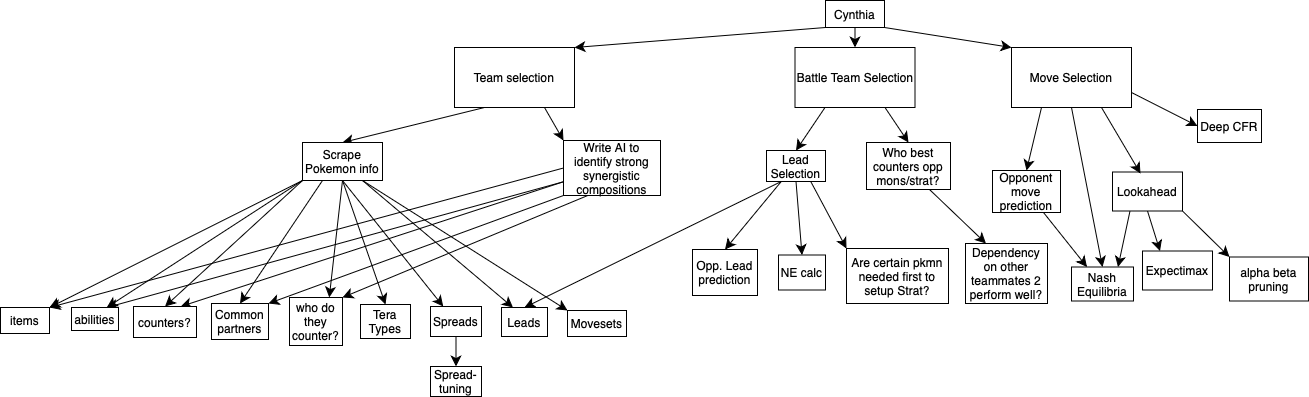

The diagram above was exported from draw.io. Its source (the exported page's mxGraphModel, read from the mxfile embedded in the PNG):
<mxGraphModel dx="1432" dy="1049" grid="0" gridSize="10" guides="1" tooltips="1" connect="1" arrows="1" fold="1" page="0" pageScale="1" pageWidth="827" pageHeight="1169" math="0" shadow="0">
  <root>
    <mxCell id="0" />
    <mxCell id="1" parent="0" />
    <mxCell id="65tDV8YEPITha5fxpVS5-7" style="edgeStyle=none;curved=1;rounded=0;orthogonalLoop=1;jettySize=auto;html=1;exitX=0;exitY=1;exitDx=0;exitDy=0;entryX=1;entryY=0;entryDx=0;entryDy=0;fontSize=12;startSize=8;endSize=8;" parent="1" source="65tDV8YEPITha5fxpVS5-1" target="65tDV8YEPITha5fxpVS5-2" edge="1">
      <mxGeometry relative="1" as="geometry" />
    </mxCell>
    <mxCell id="65tDV8YEPITha5fxpVS5-8" style="edgeStyle=none;curved=1;rounded=0;orthogonalLoop=1;jettySize=auto;html=1;exitX=0.5;exitY=1;exitDx=0;exitDy=0;entryX=0.5;entryY=0;entryDx=0;entryDy=0;fontSize=12;startSize=8;endSize=8;" parent="1" source="65tDV8YEPITha5fxpVS5-1" target="65tDV8YEPITha5fxpVS5-4" edge="1">
      <mxGeometry relative="1" as="geometry" />
    </mxCell>
    <mxCell id="65tDV8YEPITha5fxpVS5-9" style="edgeStyle=none;curved=1;rounded=0;orthogonalLoop=1;jettySize=auto;html=1;exitX=1;exitY=1;exitDx=0;exitDy=0;entryX=0;entryY=0;entryDx=0;entryDy=0;fontSize=12;startSize=8;endSize=8;" parent="1" source="65tDV8YEPITha5fxpVS5-1" target="65tDV8YEPITha5fxpVS5-3" edge="1">
      <mxGeometry relative="1" as="geometry" />
    </mxCell>
    <mxCell id="65tDV8YEPITha5fxpVS5-1" value="Cynthia" style="rounded=0;whiteSpace=wrap;html=1;" parent="1" vertex="1">
      <mxGeometry x="110" y="-87" width="59" height="27" as="geometry" />
    </mxCell>
    <mxCell id="65tDV8YEPITha5fxpVS5-24" style="edgeStyle=none;curved=1;rounded=0;orthogonalLoop=1;jettySize=auto;html=1;exitX=0.25;exitY=1;exitDx=0;exitDy=0;entryX=0.5;entryY=0;entryDx=0;entryDy=0;fontSize=12;startSize=8;endSize=8;" parent="1" source="65tDV8YEPITha5fxpVS5-2" target="65tDV8YEPITha5fxpVS5-10" edge="1">
      <mxGeometry relative="1" as="geometry" />
    </mxCell>
    <mxCell id="65tDV8YEPITha5fxpVS5-25" style="edgeStyle=none;curved=1;rounded=0;orthogonalLoop=1;jettySize=auto;html=1;exitX=0.75;exitY=1;exitDx=0;exitDy=0;entryX=0;entryY=0;entryDx=0;entryDy=0;fontSize=12;startSize=8;endSize=8;" parent="1" source="65tDV8YEPITha5fxpVS5-2" target="65tDV8YEPITha5fxpVS5-11" edge="1">
      <mxGeometry relative="1" as="geometry" />
    </mxCell>
    <mxCell id="65tDV8YEPITha5fxpVS5-2" value="Team selection" style="rounded=0;whiteSpace=wrap;html=1;" parent="1" vertex="1">
      <mxGeometry x="-261" y="-40" width="120" height="60" as="geometry" />
    </mxCell>
    <mxCell id="65tDV8YEPITha5fxpVS5-46" style="edgeStyle=none;curved=1;rounded=0;orthogonalLoop=1;jettySize=auto;html=1;exitX=0.25;exitY=1;exitDx=0;exitDy=0;entryX=0.5;entryY=0;entryDx=0;entryDy=0;fontSize=12;startSize=8;endSize=8;" parent="1" source="65tDV8YEPITha5fxpVS5-3" target="65tDV8YEPITha5fxpVS5-40" edge="1">
      <mxGeometry relative="1" as="geometry" />
    </mxCell>
    <mxCell id="65tDV8YEPITha5fxpVS5-47" style="edgeStyle=none;curved=1;rounded=0;orthogonalLoop=1;jettySize=auto;html=1;exitX=0.5;exitY=1;exitDx=0;exitDy=0;entryX=0.5;entryY=0;entryDx=0;entryDy=0;fontSize=12;startSize=8;endSize=8;" parent="1" source="65tDV8YEPITha5fxpVS5-3" target="65tDV8YEPITha5fxpVS5-41" edge="1">
      <mxGeometry relative="1" as="geometry" />
    </mxCell>
    <mxCell id="65tDV8YEPITha5fxpVS5-50" style="edgeStyle=none;curved=1;rounded=0;orthogonalLoop=1;jettySize=auto;html=1;exitX=1;exitY=0.75;exitDx=0;exitDy=0;entryX=0;entryY=0.5;entryDx=0;entryDy=0;fontSize=12;startSize=8;endSize=8;" parent="1" source="65tDV8YEPITha5fxpVS5-3" target="65tDV8YEPITha5fxpVS5-45" edge="1">
      <mxGeometry relative="1" as="geometry" />
    </mxCell>
    <mxCell id="65tDV8YEPITha5fxpVS5-3" value="Move Selection" style="rounded=0;whiteSpace=wrap;html=1;" parent="1" vertex="1">
      <mxGeometry x="296" y="-40" width="120" height="60" as="geometry" />
    </mxCell>
    <mxCell id="65tDV8YEPITha5fxpVS5-6" style="edgeStyle=none;curved=1;rounded=0;orthogonalLoop=1;jettySize=auto;html=1;exitX=0.25;exitY=1;exitDx=0;exitDy=0;entryX=0.5;entryY=0;entryDx=0;entryDy=0;fontSize=12;startSize=8;endSize=8;" parent="1" source="65tDV8YEPITha5fxpVS5-4" target="65tDV8YEPITha5fxpVS5-5" edge="1">
      <mxGeometry relative="1" as="geometry" />
    </mxCell>
    <mxCell id="65tDV8YEPITha5fxpVS5-37" style="edgeStyle=none;curved=1;rounded=0;orthogonalLoop=1;jettySize=auto;html=1;exitX=0.75;exitY=1;exitDx=0;exitDy=0;entryX=0.5;entryY=0;entryDx=0;entryDy=0;fontSize=12;startSize=8;endSize=8;" parent="1" source="65tDV8YEPITha5fxpVS5-4" target="65tDV8YEPITha5fxpVS5-36" edge="1">
      <mxGeometry relative="1" as="geometry" />
    </mxCell>
    <mxCell id="65tDV8YEPITha5fxpVS5-4" value="Battle Team Selection" style="rounded=0;whiteSpace=wrap;html=1;" parent="1" vertex="1">
      <mxGeometry x="79.5" y="-40" width="120" height="60" as="geometry" />
    </mxCell>
    <mxCell id="65tDV8YEPITha5fxpVS5-28" style="edgeStyle=none;curved=1;rounded=0;orthogonalLoop=1;jettySize=auto;html=1;exitX=0.25;exitY=1;exitDx=0;exitDy=0;entryX=0.5;entryY=0;entryDx=0;entryDy=0;fontSize=12;startSize=8;endSize=8;" parent="1" source="65tDV8YEPITha5fxpVS5-5" target="65tDV8YEPITha5fxpVS5-12" edge="1">
      <mxGeometry relative="1" as="geometry" />
    </mxCell>
    <mxCell id="65tDV8YEPITha5fxpVS5-33" style="edgeStyle=none;curved=1;rounded=0;orthogonalLoop=1;jettySize=auto;html=1;exitX=0.25;exitY=1;exitDx=0;exitDy=0;entryX=0.5;entryY=0;entryDx=0;entryDy=0;fontSize=12;startSize=8;endSize=8;" parent="1" source="65tDV8YEPITha5fxpVS5-5" target="65tDV8YEPITha5fxpVS5-30" edge="1">
      <mxGeometry relative="1" as="geometry" />
    </mxCell>
    <mxCell id="65tDV8YEPITha5fxpVS5-34" style="edgeStyle=none;curved=1;rounded=0;orthogonalLoop=1;jettySize=auto;html=1;exitX=0.5;exitY=1;exitDx=0;exitDy=0;entryX=0.5;entryY=0;entryDx=0;entryDy=0;fontSize=12;startSize=8;endSize=8;" parent="1" source="65tDV8YEPITha5fxpVS5-5" target="65tDV8YEPITha5fxpVS5-31" edge="1">
      <mxGeometry relative="1" as="geometry" />
    </mxCell>
    <mxCell id="65tDV8YEPITha5fxpVS5-35" style="edgeStyle=none;curved=1;rounded=0;orthogonalLoop=1;jettySize=auto;html=1;exitX=0.75;exitY=1;exitDx=0;exitDy=0;entryX=0;entryY=0;entryDx=0;entryDy=0;fontSize=12;startSize=8;endSize=8;" parent="1" source="65tDV8YEPITha5fxpVS5-5" target="65tDV8YEPITha5fxpVS5-32" edge="1">
      <mxGeometry relative="1" as="geometry" />
    </mxCell>
    <mxCell id="65tDV8YEPITha5fxpVS5-5" value="Lead Selection" style="rounded=0;whiteSpace=wrap;html=1;" parent="1" vertex="1">
      <mxGeometry x="51" y="63" width="59" height="31" as="geometry" />
    </mxCell>
    <mxCell id="65tDV8YEPITha5fxpVS5-18" style="edgeStyle=none;curved=1;rounded=0;orthogonalLoop=1;jettySize=auto;html=1;exitX=0.25;exitY=1;exitDx=0;exitDy=0;entryX=0.5;entryY=0;entryDx=0;entryDy=0;fontSize=12;startSize=8;endSize=8;" parent="1" source="65tDV8YEPITha5fxpVS5-10" target="65tDV8YEPITha5fxpVS5-14" edge="1">
      <mxGeometry relative="1" as="geometry" />
    </mxCell>
    <mxCell id="65tDV8YEPITha5fxpVS5-19" style="edgeStyle=none;curved=1;rounded=0;orthogonalLoop=1;jettySize=auto;html=1;exitX=0.5;exitY=1;exitDx=0;exitDy=0;entryX=0.75;entryY=0;entryDx=0;entryDy=0;fontSize=12;startSize=8;endSize=8;" parent="1" source="65tDV8YEPITha5fxpVS5-10" target="65tDV8YEPITha5fxpVS5-17" edge="1">
      <mxGeometry relative="1" as="geometry" />
    </mxCell>
    <mxCell id="65tDV8YEPITha5fxpVS5-20" style="edgeStyle=none;curved=1;rounded=0;orthogonalLoop=1;jettySize=auto;html=1;exitX=0.5;exitY=1;exitDx=0;exitDy=0;entryX=0.5;entryY=0;entryDx=0;entryDy=0;fontSize=12;startSize=8;endSize=8;" parent="1" source="65tDV8YEPITha5fxpVS5-10" target="65tDV8YEPITha5fxpVS5-16" edge="1">
      <mxGeometry relative="1" as="geometry" />
    </mxCell>
    <mxCell id="65tDV8YEPITha5fxpVS5-21" style="edgeStyle=none;curved=1;rounded=0;orthogonalLoop=1;jettySize=auto;html=1;exitX=0.5;exitY=1;exitDx=0;exitDy=0;entryX=0.25;entryY=0;entryDx=0;entryDy=0;fontSize=12;startSize=8;endSize=8;" parent="1" source="65tDV8YEPITha5fxpVS5-10" target="65tDV8YEPITha5fxpVS5-15" edge="1">
      <mxGeometry relative="1" as="geometry" />
    </mxCell>
    <mxCell id="65tDV8YEPITha5fxpVS5-22" style="edgeStyle=none;curved=1;rounded=0;orthogonalLoop=1;jettySize=auto;html=1;exitX=0.75;exitY=1;exitDx=0;exitDy=0;entryX=0.25;entryY=0;entryDx=0;entryDy=0;fontSize=12;startSize=8;endSize=8;" parent="1" source="65tDV8YEPITha5fxpVS5-10" target="65tDV8YEPITha5fxpVS5-12" edge="1">
      <mxGeometry relative="1" as="geometry" />
    </mxCell>
    <mxCell id="65tDV8YEPITha5fxpVS5-23" style="edgeStyle=none;curved=1;rounded=0;orthogonalLoop=1;jettySize=auto;html=1;exitX=0.75;exitY=1;exitDx=0;exitDy=0;entryX=0;entryY=0;entryDx=0;entryDy=0;fontSize=12;startSize=8;endSize=8;" parent="1" source="65tDV8YEPITha5fxpVS5-10" target="65tDV8YEPITha5fxpVS5-13" edge="1">
      <mxGeometry relative="1" as="geometry" />
    </mxCell>
    <mxCell id="65tDV8YEPITha5fxpVS5-58" style="edgeStyle=none;curved=1;rounded=0;orthogonalLoop=1;jettySize=auto;html=1;exitX=0;exitY=1;exitDx=0;exitDy=0;entryX=1;entryY=0;entryDx=0;entryDy=0;fontSize=12;startSize=8;endSize=8;" parent="1" source="65tDV8YEPITha5fxpVS5-10" target="65tDV8YEPITha5fxpVS5-57" edge="1">
      <mxGeometry relative="1" as="geometry" />
    </mxCell>
    <mxCell id="65tDV8YEPITha5fxpVS5-59" style="edgeStyle=none;curved=1;rounded=0;orthogonalLoop=1;jettySize=auto;html=1;exitX=0;exitY=1;exitDx=0;exitDy=0;entryX=0.75;entryY=0;entryDx=0;entryDy=0;fontSize=12;startSize=8;endSize=8;" parent="1" source="65tDV8YEPITha5fxpVS5-10" target="65tDV8YEPITha5fxpVS5-56" edge="1">
      <mxGeometry relative="1" as="geometry" />
    </mxCell>
    <mxCell id="65tDV8YEPITha5fxpVS5-60" style="edgeStyle=none;curved=1;rounded=0;orthogonalLoop=1;jettySize=auto;html=1;exitX=0;exitY=1;exitDx=0;exitDy=0;entryX=0.5;entryY=0;entryDx=0;entryDy=0;fontSize=12;startSize=8;endSize=8;" parent="1" source="65tDV8YEPITha5fxpVS5-10" target="65tDV8YEPITha5fxpVS5-55" edge="1">
      <mxGeometry relative="1" as="geometry" />
    </mxCell>
    <mxCell id="65tDV8YEPITha5fxpVS5-10" value="Scrape Pokemon info" style="rounded=0;whiteSpace=wrap;html=1;" parent="1" vertex="1">
      <mxGeometry x="-413" y="55" width="80" height="38" as="geometry" />
    </mxCell>
    <mxCell id="65tDV8YEPITha5fxpVS5-26" style="edgeStyle=none;curved=1;rounded=0;orthogonalLoop=1;jettySize=auto;html=1;exitX=0;exitY=1;exitDx=0;exitDy=0;entryX=1;entryY=0;entryDx=0;entryDy=0;fontSize=12;startSize=8;endSize=8;" parent="1" source="65tDV8YEPITha5fxpVS5-11" target="65tDV8YEPITha5fxpVS5-14" edge="1">
      <mxGeometry relative="1" as="geometry" />
    </mxCell>
    <mxCell id="65tDV8YEPITha5fxpVS5-27" style="edgeStyle=none;curved=1;rounded=0;orthogonalLoop=1;jettySize=auto;html=1;exitX=0.25;exitY=1;exitDx=0;exitDy=0;entryX=1;entryY=0;entryDx=0;entryDy=0;fontSize=12;startSize=8;endSize=8;" parent="1" source="65tDV8YEPITha5fxpVS5-11" target="65tDV8YEPITha5fxpVS5-17" edge="1">
      <mxGeometry relative="1" as="geometry" />
    </mxCell>
    <mxCell id="65tDV8YEPITha5fxpVS5-61" style="edgeStyle=none;curved=1;rounded=0;orthogonalLoop=1;jettySize=auto;html=1;exitX=0;exitY=0.75;exitDx=0;exitDy=0;entryX=0.75;entryY=0;entryDx=0;entryDy=0;fontSize=12;startSize=8;endSize=8;" parent="1" source="65tDV8YEPITha5fxpVS5-11" target="65tDV8YEPITha5fxpVS5-55" edge="1">
      <mxGeometry relative="1" as="geometry" />
    </mxCell>
    <mxCell id="65tDV8YEPITha5fxpVS5-62" style="edgeStyle=none;curved=1;rounded=0;orthogonalLoop=1;jettySize=auto;html=1;exitX=0;exitY=0.75;exitDx=0;exitDy=0;entryX=0.75;entryY=0;entryDx=0;entryDy=0;fontSize=12;startSize=8;endSize=8;" parent="1" source="65tDV8YEPITha5fxpVS5-11" target="65tDV8YEPITha5fxpVS5-56" edge="1">
      <mxGeometry relative="1" as="geometry" />
    </mxCell>
    <mxCell id="65tDV8YEPITha5fxpVS5-63" style="edgeStyle=none;curved=1;rounded=0;orthogonalLoop=1;jettySize=auto;html=1;exitX=0;exitY=0.5;exitDx=0;exitDy=0;entryX=1;entryY=0;entryDx=0;entryDy=0;fontSize=12;startSize=8;endSize=8;" parent="1" source="65tDV8YEPITha5fxpVS5-11" target="65tDV8YEPITha5fxpVS5-57" edge="1">
      <mxGeometry relative="1" as="geometry" />
    </mxCell>
    <mxCell id="65tDV8YEPITha5fxpVS5-11" value="Write AI to identify strong synergistic compositions" style="rounded=0;whiteSpace=wrap;html=1;" parent="1" vertex="1">
      <mxGeometry x="-152" y="53" width="97" height="55" as="geometry" />
    </mxCell>
    <mxCell id="65tDV8YEPITha5fxpVS5-12" value="Leads" style="rounded=0;whiteSpace=wrap;html=1;" parent="1" vertex="1">
      <mxGeometry x="-214" y="220" width="46" height="29" as="geometry" />
    </mxCell>
    <mxCell id="65tDV8YEPITha5fxpVS5-13" value="Movesets" style="rounded=0;whiteSpace=wrap;html=1;" parent="1" vertex="1">
      <mxGeometry x="-148" y="223" width="59" height="26" as="geometry" />
    </mxCell>
    <mxCell id="65tDV8YEPITha5fxpVS5-14" value="Common partners" style="rounded=0;whiteSpace=wrap;html=1;" parent="1" vertex="1">
      <mxGeometry x="-504" y="216" width="57" height="36" as="geometry" />
    </mxCell>
    <mxCell id="65tDV8YEPITha5fxpVS5-65" value="" style="edgeStyle=none;curved=1;rounded=0;orthogonalLoop=1;jettySize=auto;html=1;fontSize=12;startSize=8;endSize=8;" parent="1" source="65tDV8YEPITha5fxpVS5-15" target="65tDV8YEPITha5fxpVS5-64" edge="1">
      <mxGeometry relative="1" as="geometry" />
    </mxCell>
    <mxCell id="65tDV8YEPITha5fxpVS5-15" value="Spreads" style="rounded=0;whiteSpace=wrap;html=1;" parent="1" vertex="1">
      <mxGeometry x="-285" y="219" width="51" height="30" as="geometry" />
    </mxCell>
    <mxCell id="65tDV8YEPITha5fxpVS5-16" value="Tera Types" style="rounded=0;whiteSpace=wrap;html=1;" parent="1" vertex="1">
      <mxGeometry x="-355" y="217" width="50" height="34" as="geometry" />
    </mxCell>
    <mxCell id="65tDV8YEPITha5fxpVS5-17" value="who do they counter?" style="rounded=0;whiteSpace=wrap;html=1;" parent="1" vertex="1">
      <mxGeometry x="-426" y="210" width="53" height="48" as="geometry" />
    </mxCell>
    <mxCell id="65tDV8YEPITha5fxpVS5-30" value="Opp. Lead prediction" style="rounded=0;whiteSpace=wrap;html=1;" parent="1" vertex="1">
      <mxGeometry x="-23" y="162" width="65" height="46" as="geometry" />
    </mxCell>
    <mxCell id="65tDV8YEPITha5fxpVS5-31" value="NE calc" style="rounded=0;whiteSpace=wrap;html=1;" parent="1" vertex="1">
      <mxGeometry x="63" y="167.5" width="47" height="35" as="geometry" />
    </mxCell>
    <mxCell id="65tDV8YEPITha5fxpVS5-32" value="Are certain pkmn needed first to setup Strat?" style="rounded=0;whiteSpace=wrap;html=1;" parent="1" vertex="1">
      <mxGeometry x="131" y="161" width="102" height="55" as="geometry" />
    </mxCell>
    <mxCell id="65tDV8YEPITha5fxpVS5-39" style="edgeStyle=none;curved=1;rounded=0;orthogonalLoop=1;jettySize=auto;html=1;exitX=0.75;exitY=1;exitDx=0;exitDy=0;entryX=0.25;entryY=0;entryDx=0;entryDy=0;fontSize=12;startSize=8;endSize=8;" parent="1" source="65tDV8YEPITha5fxpVS5-36" target="65tDV8YEPITha5fxpVS5-38" edge="1">
      <mxGeometry relative="1" as="geometry" />
    </mxCell>
    <mxCell id="65tDV8YEPITha5fxpVS5-36" value="Who best counters opp mons/strat?" style="rounded=0;whiteSpace=wrap;html=1;" parent="1" vertex="1">
      <mxGeometry x="151" y="55" width="84" height="47" as="geometry" />
    </mxCell>
    <mxCell id="65tDV8YEPITha5fxpVS5-38" value="Dependency on other teammates 2 perform well?" style="rounded=0;whiteSpace=wrap;html=1;" parent="1" vertex="1">
      <mxGeometry x="250" y="156" width="82" height="60" as="geometry" />
    </mxCell>
    <mxCell id="65tDV8YEPITha5fxpVS5-48" style="edgeStyle=none;curved=1;rounded=0;orthogonalLoop=1;jettySize=auto;html=1;exitX=0.75;exitY=1;exitDx=0;exitDy=0;entryX=0.25;entryY=0;entryDx=0;entryDy=0;fontSize=12;startSize=8;endSize=8;" parent="1" source="65tDV8YEPITha5fxpVS5-40" target="65tDV8YEPITha5fxpVS5-41" edge="1">
      <mxGeometry relative="1" as="geometry" />
    </mxCell>
    <mxCell id="65tDV8YEPITha5fxpVS5-40" value="Opponent move prediction" style="rounded=0;whiteSpace=wrap;html=1;" parent="1" vertex="1">
      <mxGeometry x="277" y="83" width="68" height="42" as="geometry" />
    </mxCell>
    <mxCell id="65tDV8YEPITha5fxpVS5-41" value="Nash Equilibria" style="rounded=0;whiteSpace=wrap;html=1;" parent="1" vertex="1">
      <mxGeometry x="356" y="179.5" width="62" height="34" as="geometry" />
    </mxCell>
    <mxCell id="65tDV8YEPITha5fxpVS5-49" style="edgeStyle=none;curved=1;rounded=0;orthogonalLoop=1;jettySize=auto;html=1;exitX=0.25;exitY=1;exitDx=0;exitDy=0;entryX=0.75;entryY=0;entryDx=0;entryDy=0;fontSize=12;startSize=8;endSize=8;" parent="1" source="65tDV8YEPITha5fxpVS5-42" target="65tDV8YEPITha5fxpVS5-41" edge="1">
      <mxGeometry relative="1" as="geometry" />
    </mxCell>
    <mxCell id="65tDV8YEPITha5fxpVS5-52" style="edgeStyle=none;curved=1;rounded=0;orthogonalLoop=1;jettySize=auto;html=1;exitX=0.5;exitY=1;exitDx=0;exitDy=0;entryX=0.25;entryY=0;entryDx=0;entryDy=0;fontSize=12;startSize=8;endSize=8;" parent="1" source="65tDV8YEPITha5fxpVS5-42" target="65tDV8YEPITha5fxpVS5-44" edge="1">
      <mxGeometry relative="1" as="geometry" />
    </mxCell>
    <mxCell id="65tDV8YEPITha5fxpVS5-53" style="edgeStyle=none;curved=1;rounded=0;orthogonalLoop=1;jettySize=auto;html=1;exitX=1;exitY=1;exitDx=0;exitDy=0;entryX=0;entryY=0;entryDx=0;entryDy=0;fontSize=12;startSize=8;endSize=8;" parent="1" source="65tDV8YEPITha5fxpVS5-42" target="65tDV8YEPITha5fxpVS5-43" edge="1">
      <mxGeometry relative="1" as="geometry" />
    </mxCell>
    <mxCell id="65tDV8YEPITha5fxpVS5-42" value="Lookahead" style="rounded=0;whiteSpace=wrap;html=1;" parent="1" vertex="1">
      <mxGeometry x="397" y="84.5" width="70" height="39" as="geometry" />
    </mxCell>
    <mxCell id="65tDV8YEPITha5fxpVS5-43" value="alpha beta pruning" style="rounded=0;whiteSpace=wrap;html=1;" parent="1" vertex="1">
      <mxGeometry x="514" y="169.5" width="79" height="44" as="geometry" />
    </mxCell>
    <mxCell id="65tDV8YEPITha5fxpVS5-44" value="Expectimax" style="rounded=0;whiteSpace=wrap;html=1;" parent="1" vertex="1">
      <mxGeometry x="427" y="163.5" width="70" height="39" as="geometry" />
    </mxCell>
    <mxCell id="65tDV8YEPITha5fxpVS5-45" value="Deep CFR" style="rounded=0;whiteSpace=wrap;html=1;" parent="1" vertex="1">
      <mxGeometry x="482" y="22" width="64" height="33" as="geometry" />
    </mxCell>
    <mxCell id="65tDV8YEPITha5fxpVS5-51" style="edgeStyle=none;curved=1;rounded=0;orthogonalLoop=1;jettySize=auto;html=1;exitX=0.75;exitY=1;exitDx=0;exitDy=0;entryX=0.4;entryY=0.038;entryDx=0;entryDy=0;entryPerimeter=0;fontSize=12;startSize=8;endSize=8;" parent="1" source="65tDV8YEPITha5fxpVS5-3" target="65tDV8YEPITha5fxpVS5-42" edge="1">
      <mxGeometry relative="1" as="geometry" />
    </mxCell>
    <mxCell id="65tDV8YEPITha5fxpVS5-55" value="counters?" style="rounded=0;whiteSpace=wrap;html=1;" parent="1" vertex="1">
      <mxGeometry x="-582" y="219" width="63" height="31" as="geometry" />
    </mxCell>
    <mxCell id="65tDV8YEPITha5fxpVS5-56" value="abilities" style="rounded=0;whiteSpace=wrap;html=1;" parent="1" vertex="1">
      <mxGeometry x="-644" y="220" width="47" height="23" as="geometry" />
    </mxCell>
    <mxCell id="65tDV8YEPITha5fxpVS5-57" value="items" style="rounded=0;whiteSpace=wrap;html=1;" parent="1" vertex="1">
      <mxGeometry x="-715" y="220" width="49" height="26" as="geometry" />
    </mxCell>
    <mxCell id="65tDV8YEPITha5fxpVS5-64" value="Spread-tuning" style="rounded=0;whiteSpace=wrap;html=1;" parent="1" vertex="1">
      <mxGeometry x="-285" y="279" width="51" height="30" as="geometry" />
    </mxCell>
  </root>
</mxGraphModel>